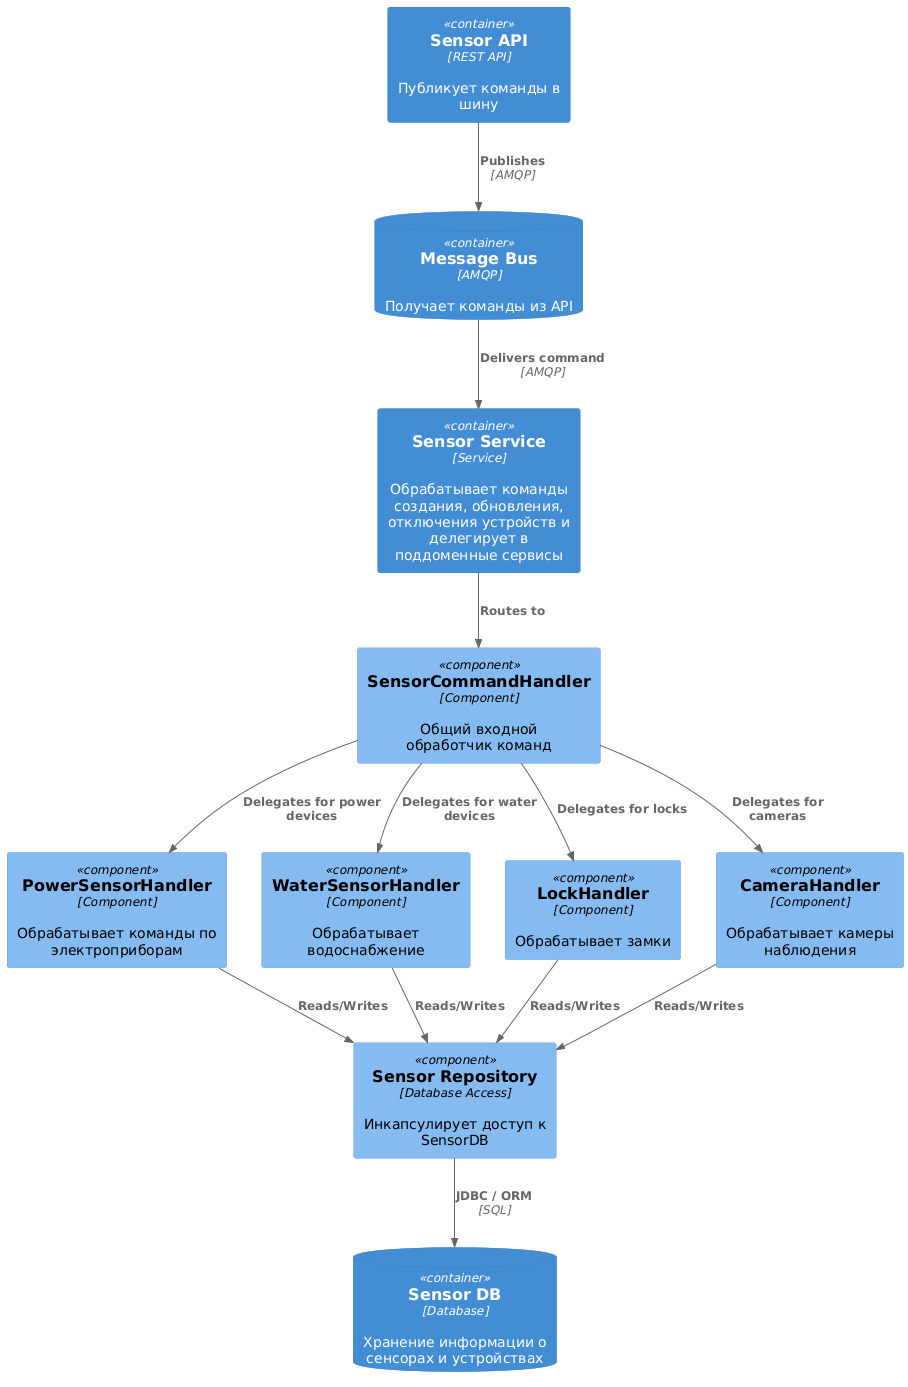

The diagram above was rendered by PlantUML. Its source (embedded in the PNG):
@startuml
!includeurl https://raw.githubusercontent.com/plantuml-stdlib/C4-PlantUML/master/C4_Component.puml

Container(sensorService, "Sensor Service", "Service", "Обрабатывает команды создания, обновления, отключения устройств и делегирует в поддоменные сервисы")

' Внешние взаимодействия
Container(sensorApi, "Sensor API", "REST API", "Публикует команды в шину")
ContainerDb(bus, "Message Bus", "AMQP", "Получает команды из API")

' Компоненты внутри Sensor Service
Component(commandHandler, "SensorCommandHandler", "Component", "Общий входной обработчик команд")
Component(powerHandler, "PowerSensorHandler", "Component", "Обрабатывает команды по электроприборам")
Component(waterHandler, "WaterSensorHandler", "Component", "Обрабатывает водоснабжение")
Component(lockHandler, "LockHandler", "Component", "Обрабатывает замки")
Component(cameraHandler, "CameraHandler", "Component", "Обрабатывает камеры наблюдения")

Component(sensorRepo, "Sensor Repository", "Database Access", "Инкапсулирует доступ к SensorDB")
ContainerDb(sensorDb, "Sensor DB", "Database", "Хранение информации о сенсорах и устройствах")

' Связи
Rel(sensorApi, bus, "Publishes", "AMQP")
Rel(bus, sensorService, "Delivers command", "AMQP")
Rel(sensorService, commandHandler, "Routes to")
Rel(commandHandler, powerHandler, "Delegates for power devices")
Rel(commandHandler, waterHandler, "Delegates for water devices")
Rel(commandHandler, lockHandler, "Delegates for locks")
Rel(commandHandler, cameraHandler, "Delegates for cameras")

Rel(powerHandler, sensorRepo, "Reads/Writes")
Rel(waterHandler, sensorRepo, "Reads/Writes")
Rel(lockHandler, sensorRepo, "Reads/Writes")
Rel(cameraHandler, sensorRepo, "Reads/Writes")

Rel(sensorRepo, sensorDb, "JDBC / ORM", "SQL")
@enduml